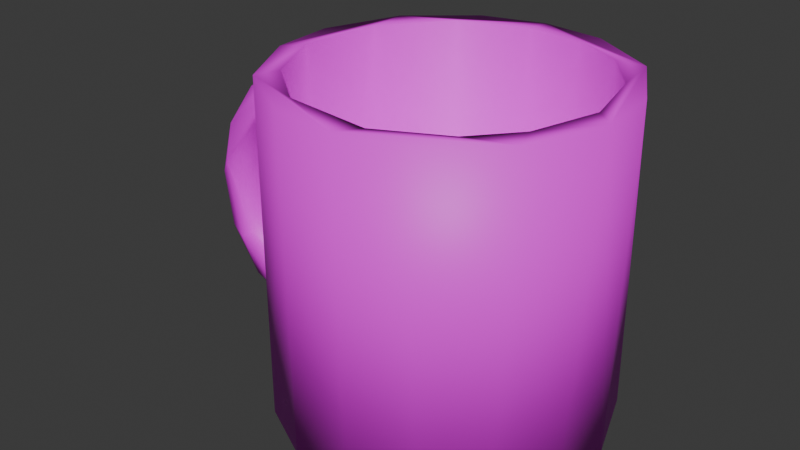 # Source: CoffeeMug.blend  (saved by Blender 4.0.36; exported with 4.5.12 LTS)
import bpy
from mathutils import Matrix  # noqa: F401  (used for matrix-valued properties, if any)

bpy.ops.wm.read_factory_settings(use_empty=True)
scene = bpy.context.scene
scene.name = 'Scene'

# ---- collections
col_collection = bpy.data.collections.new('Collection'); scene.collection.children.link(col_collection)

# ---- images (referenced by path relative to the original .blend; pixels are not part of the script)
import os
ASSET_DIR = os.environ.get("B2B_ASSET_DIR", "")  # directory of the original .blend (textures are referenced by path, not embedded)
HERE = os.path.dirname(os.path.abspath(__file__))  # packed textures are extracted next to this script under _unpacked/

def load_image(name, relpath, width, height, colorspace="sRGB"):
    """Load a texture the original file referenced (path relative to the .blend, or extracted next to this script)."""
    p = next((c for c in (os.path.join(HERE, relpath), os.path.join(ASSET_DIR, relpath)) if relpath and os.path.exists(c)), "")
    if p:
        img = bpy.data.images.load(p, check_existing=True)
        img.name = name
    else:  # same state as the original file: an image datablock whose file is absent (Cycles renders it pink)
        img = bpy.data.images.new(name, width, height)
        img.source = "FILE"
        img.filepath = "//" + (relpath or name)
    img.colorspace_settings.name = colorspace
    return img
img_textureatlas_png = load_image('TextureAtlas.png', 'TextureAtlas.png', 1024, 1024, 'sRGB')

# ---- materials (node trees are filled in below, after node groups)
mat_material = bpy.data.materials.new('Material')
mat_material.use_transparent_shadow = False

# ---- material node trees
mat_material.use_nodes = True; mat_material.node_tree.nodes.clear()
_N = mat_material.node_tree.nodes; _L = mat_material.node_tree.links
n0 = _N.new('ShaderNodeBsdfPrincipled'); n0.name = 'Principled BSDF'; n0.location = (10, 300)
n0.inputs[3].default_value = 1.45
n1 = _N.new('ShaderNodeOutputMaterial'); n1.name = 'Material Output'; n1.location = (300, 300)
n2 = _N.new('ShaderNodeTexImage'); n2.name = 'Image Texture'; n2.location = (-280, 275)
n2.image = img_textureatlas_png
_L.new(n0.outputs[0], n1.inputs[0])
_L.new(n2.outputs[0], n0.inputs[0])
n1.is_active_output = True

# ---- world
world_world = bpy.data.worlds.new('World'); scene.world = world_world
world_world.use_nodes = True; world_world.node_tree.nodes.clear()
_N = world_world.node_tree.nodes; _L = world_world.node_tree.links
n0 = _N.new('ShaderNodeOutputWorld'); n0.name = 'World Output'; n0.location = (300, 300)
n1 = _N.new('ShaderNodeBackground'); n1.name = 'Background'; n1.location = (10, 300)
n1.inputs[0].default_value = (0.05088, 0.05088, 0.05088, 1.0)
_L.new(n1.outputs[0], n0.inputs[0])
n0.is_active_output = True
world_world.color = (0.05088, 0.05088, 0.05088)
world_world.use_sun_shadow = False
world_world.sun_shadow_jitter_overblur = 0.0

# ---- meshes
me_torus_064 = bpy.data.meshes.new('Torus.064')
me_torus_064.from_pydata([(0.02188, 0.04722, 0.00987), (0.02132, 0.04584, -9.697e-11), (0.02188, 0.04722, -0.00987), (0.02405, 0.07234, 0.0171), (0.02005, 0.06029, 0.01927), (0.01702, 0.05112, 0.009699), (0.01702, 0.05112, -0.009699), (0.01909, 0.05736, -0.01715), (0.02138, 0.0643, -0.01974), (0.01809, 0.08412, 0.005438), (0.01631, 0.07586, 0.01777), (0.01446, 0.06723, -0.01974), (0.01691, 0.07866, -0.01519), (9.243e-10, 0.08736, 3.96e-09), (-0.004452, 0.08559, 0.009478), (-0.01869, 0.06883, 0.01982), (-0.002739, 0.05272, 2.478e-09), (-0.01869, 0.06883, -0.01982), (-0.004135, 0.07915, -0.01701), (-0.004452, 0.08559, -0.009478), (-0.009545, 0.06016, 0.01699), (-0.01132, 0.05334, 0.009388), (-0.01132, 0.05334, -0.009388), (-0.01584, 0.05878, -0.01689), (-0.02509, 0.07312, 0.01717), (-0.02973, 0.0797, 5.685e-10), (-0.03813, 0.07109, 0.009978), (-0.02399, 0.04345, 1.019e-09), (-0.03582, 0.06527, -0.01714), (-0.03813, 0.07109, -0.009978), (-0.03193, 0.04689, 0.01706), (-0.03299, 0.03667, 0.00982), (-0.03299, 0.03667, -0.00982), (-0.05774, 0.0505, -6.726e-10), (-0.05314, 0.04323, 0.01713), (-0.0406, 0.03497, -0.01706), (-0.06158, 0.03777, 0.009969), (-0.0572, 0.01422, 0.01966), (-0.03824, 0.02261, 2.051e-09), (-0.0572, 0.01422, -0.01966), (-0.05722, 0.03419, -0.01713), (-0.06158, 0.03777, -0.009969), (-0.0465, 0.02062, 0.01706), (-0.04348, 0.01086, 0.01014), (-0.04348, 0.01086, -0.01014), (-0.06969, 0.01149, 0.0), (-0.06315, 0.005182, 0.01723), (-0.04882, 0.008037, -0.01715), (-0.06827, -0.005616, 0.01041), (-0.04217, -0.003473, -3.519e-11), (-0.06315, -0.005182, -0.01723), (-0.06827, -0.005616, -0.01041), (-0.04882, -0.008037, 0.01715), (-0.06631, -0.03002, 1.239e-10), (-0.04178, -0.01803, 0.009818), (-0.04178, -0.01803, -0.009818), (-0.0465, -0.02062, -0.01706), (-0.05722, -0.03419, 0.01713), (-0.05707, -0.0475, 0.009971), (-0.04692, -0.03911, 0.01974), (-0.0406, -0.03497, 0.01706), (-0.03553, -0.02867, -2.813e-10), (-0.04692, -0.03911, -0.01974), (-0.05314, -0.04323, -0.01713), (-0.05707, -0.0475, -0.009971), (-0.04524, -0.06744, 2.253e-09), (-0.02886, -0.04173, 0.009819), (-0.02886, -0.04173, -0.009819), (-0.03193, -0.04689, -0.01706), (-0.03717, -0.06707, 0.01564), (-0.01491, -0.0695, 0.01981), (-0.0128, -0.06035, 0.01681), (-0.01685, -0.04873, -2.245e-10), (-0.01491, -0.0695, -0.01981), (-0.02509, -0.07312, -0.01717), (-0.03789, -0.07048, -0.009892), (-0.02163, -0.08289, 2.251e-09), (-0.01784, -0.08216, 0.009926), (-0.005702, -0.05471, 0.009387), (-0.005702, -0.05471, -0.009387), (-0.006403, -0.06111, -0.01694), (-0.01784, -0.08216, -0.009926), (-0.004135, -0.07915, 0.01701), (-3.105e-09, -0.08736, -3.981e-09), (0.01809, -0.08409, 0.007898), (0.002737, -0.05223, 1.156e-11), (0.01631, -0.07586, -0.01777), (0.01796, -0.08342, -0.00942), (0.01626, -0.07563, 0.0171), (0.02002, -0.06021, 0.01954), (0.01684, -0.05062, 0.009814), (0.02132, -0.04584, 1.939e-10), (0.01684, -0.05062, -0.009814), (0.02002, -0.06021, -0.01954), (0.02405, -0.07234, 0.0171), (0.02405, -0.07234, -0.0171), (0.02188, -0.04722, 0.00987), (0.02188, -0.04722, -0.00987), (0.1044, -0.1087, -0.1123), (0.1387, -0.0936, -0.09721), (0.1083, 0.113, -0.1127), (0.1576, -0.1087, -0.1064), (0.1515, 0.113, -0.1077), (0.1788, -0.0936, -0.07668), (0.1986, 0.113, -0.07906), (0.2021, -0.0936, -0.049), (0.209, -0.1087, -0.06636), (0.2244, 0.113, -0.03216), (0.2279, -0.1087, -0.01457), (0.2151, -0.0936, -0.004153), (0.2279, 0.113, 0.01114), (0.2244, -0.1087, 0.02873), (0.1989, -0.0936, 0.05283), (0.209, 0.113, 0.06292), (0.2046, -0.1087, 0.06739), (0.1715, -0.1087, 0.09554), (0.1525, -0.0936, 0.08961), (0.168, 0.113, 0.09738), (0.1301, -0.1087, 0.1089), (0.1262, 0.113, 0.1093), (0.1078, -0.0936, 0.09479), (0.08682, -0.1087, 0.1054), (0.08309, 0.113, 0.1042), (0.06272, -0.0936, 0.07991), (0.04651, -0.1087, 0.0845), (0.03598, 0.113, 0.07562), (0.01923, -0.1087, 0.05069), (0.03082, -0.0936, 0.04256), (0.01017, 0.113, 0.02873), (0.01942, -0.0936, -0.004153), (0.006676, -0.1087, 0.01114), (0.006676, 0.113, -0.01457), (0.01329, -0.1087, -0.04479), (0.03243, -0.0936, -0.049), (0.02555, 0.113, -0.06636), (0.05698, -0.0936, -0.07787), (0.06651, 0.113, -0.1008), (0.09071, -0.0936, -0.09514), (0.0551, -0.1087, -0.09476), (0.02708, 0.113, -0.03907), (0.06088, 0.113, -0.08172), (0.1061, 0.113, -0.09819), (0.1438, 0.113, -0.09514), (0.02098, 0.113, 0.01743), (0.0423, 0.113, 0.0598), (0.07757, 0.113, 0.08775), (0.1364, 0.113, 0.09457), (0.1788, 0.113, 0.07324), (0.2021, 0.113, 0.04556), (0.179, 0.113, -0.07693), (0.2037, 0.113, -0.04599), (0.2151, 0.113, 0.0007157)], [], [(10, 15, 4), (5, 16, 1), (16, 6, 1), (15, 20, 4), (23, 17, 7), (24, 15, 10), (25, 14, 13), (19, 25, 13), (26, 24, 14), (17, 28, 18), (30, 21, 20), (31, 27, 21), (27, 32, 22), (33, 26, 25), (34, 15, 24), (32, 35, 23), (29, 33, 25), (36, 34, 26), (37, 30, 15), (35, 39, 17), (42, 31, 30), (43, 38, 31), (38, 44, 32), (45, 36, 33), (46, 37, 34), (44, 47, 35), (41, 45, 33), (48, 46, 36), (39, 50, 40), (52, 43, 42), (52, 54, 43), (56, 39, 47), (48, 57, 46), (53, 58, 48), (57, 59, 37), (54, 61, 49), (61, 55, 49), (64, 53, 51), (60, 66, 54), (68, 62, 56), (58, 69, 57), (65, 69, 58), (69, 70, 59), (66, 72, 61), (72, 67, 61), (75, 65, 64), (71, 78, 66), (80, 73, 68), (77, 82, 69), (83, 84, 77), (78, 85, 72), (85, 79, 72), (87, 83, 81), (89, 71, 70), (80, 93, 73), (87, 84, 83), (94, 89, 88), (93, 95, 86), (96, 91, 90), (91, 97, 92), (104, 106, 101), (107, 108, 106), (110, 111, 108), (113, 114, 111), (124, 125, 126), (128, 130, 126), (131, 132, 130), (132, 134, 138), (99, 142, 141), (116, 146, 147), (123, 145, 120), (127, 143, 144), (143, 129, 139), (137, 141, 140), (0, 5, 1), (1, 6, 2), (3, 10, 4), (7, 11, 8), (9, 13, 14), (9, 14, 10), (7, 17, 11), (9, 12, 19, 13), (18, 19, 12), (21, 5, 4, 20), (7, 6, 22, 23), (5, 21, 16), (16, 22, 6), (29, 19, 18, 28), (14, 24, 10), (25, 26, 14), (21, 27, 16), (16, 27, 22), (40, 28, 17, 39), (19, 29, 25), (15, 30, 20), (30, 31, 21), (22, 32, 23), (26, 34, 24), (23, 35, 17), (33, 36, 26), (34, 37, 15), (31, 38, 27), (27, 38, 32), (41, 29, 28, 40), (51, 41, 40, 50), (29, 41, 33), (37, 42, 30), (42, 43, 31), (32, 44, 35), (36, 46, 34), (35, 47, 39), (45, 48, 36), (43, 49, 38), (38, 49, 44), (47, 44, 55, 56), (41, 51, 45), (37, 52, 42), (45, 53, 48), (43, 54, 49), (49, 55, 44), (60, 52, 37, 59), (51, 53, 45), (46, 57, 37), (48, 58, 57), (50, 39, 62, 63), (52, 60, 54), (56, 62, 39), (51, 50, 63, 64), (56, 55, 67, 68), (53, 65, 58), (54, 66, 61), (61, 67, 55), (71, 60, 59, 70), (64, 65, 53), (57, 69, 59), (12, 11, 17, 18), (63, 62, 73, 74), (60, 71, 66), (68, 73, 62), (64, 63, 74, 75), (77, 69, 65, 76), (68, 67, 79, 80), (66, 78, 72), (72, 79, 67), (65, 75, 81, 76), (74, 81, 75), (81, 74, 86, 87), (69, 82, 70), (76, 83, 77), (81, 83, 76), (77, 84, 82), (73, 86, 74), (70, 82, 88, 89), (84, 88, 82), (78, 71, 89, 90), (85, 78, 90, 91), (92, 79, 85, 91), (93, 80, 79, 92), (101, 98, 100, 102), (73, 93, 86), (115, 114, 113, 117), (102, 104, 101), (104, 107, 106), (107, 110, 108), (110, 113, 111), (118, 115, 117, 119), (121, 118, 119, 122), (124, 121, 122, 125), (125, 128, 126), (128, 131, 130), (131, 134, 132), (134, 136, 138), (128, 125, 122, 119, 117, 113, 148, 147, 146, 145, 144, 143), (98, 138, 136, 100), (113, 110, 107, 104, 102, 100, 136, 134, 131, 128, 143, 139, 140, 141, 142, 149, 150, 151, 148), (138, 98, 101, 106, 108, 111, 114, 115, 118, 121, 124, 126, 130, 132), (149, 142, 99, 103), (149, 103, 105, 150), (150, 105, 109, 151), (151, 109, 112, 148), (140, 139, 133, 135), (112, 147, 148), (112, 116, 147), (116, 120, 146), (120, 145, 146), (123, 144, 145), (123, 127, 144), (127, 129, 143), (129, 133, 139), (135, 137, 140), (137, 99, 141), (116, 112, 109, 105, 103, 99, 137, 135, 133, 129, 127, 123, 120)])
me_torus_064.polygons.foreach_set('use_smooth', [True] * 192)
_uv = me_torus_064.uv_layers.new(name='UVMap')
_uv.uv.foreach_set('vector', [0.9716, 0.4536, 0.9729, 0.4548, 0.9713, 0.4555, 0.9713, 0.4572, 0.9723, 0.4585, 0.971, 0.4585, 0.9723, 0.4439, 0.9713, 0.4451, 0.971, 0.4439, 0.9729, 0.4548, 0.9726, 0.456, 0.9713, 0.4555, 0.9729, 0.4463, 0.9729, 0.4475, 0.9713, 0.4463, 0.9731, 0.4536, 0.9729, 0.4548, 0.9716, 0.4536, 0.9732, 0.4512, 0.9723, 0.4524, 0.9722, 0.4512, 0.9723, 0.45, 0.9732, 0.4512, 0.9722, 0.4512, 0.9736, 0.4524, 0.9731, 0.4536, 0.9723, 0.4524, 0.9729, 0.4475, 0.9736, 0.4487, 0.9723, 0.4487, 0.9738, 0.456, 0.9728, 0.4572, 0.9726, 0.456, 0.9741, 0.4572, 0.9736, 0.4585, 0.9728, 0.4572, 0.9736, 0.4439, 0.9741, 0.4451, 0.9728, 0.4451, 0.9744, 0.4512, 0.9736, 0.4524, 0.9732, 0.4512, 0.9745, 0.4536, 0.9729, 0.4548, 0.9731, 0.4536, 0.9741, 0.4451, 0.9744, 0.4463, 0.9729, 0.4463, 0.9736, 0.45, 0.9744, 0.4512, 0.9732, 0.4512, 0.9748, 0.4524, 0.9745, 0.4536, 0.9736, 0.4524, 0.9752, 0.4548, 0.9738, 0.456, 0.9729, 0.4548, 0.9744, 0.4463, 0.9752, 0.4475, 0.9729, 0.4475, 0.975, 0.456, 0.9741, 0.4572, 0.9738, 0.456, 0.9754, 0.4572, 0.9748, 0.4585, 0.9741, 0.4572, 0.9748, 0.4439, 0.9754, 0.4451, 0.9741, 0.4451, 0.9755, 0.4512, 0.9748, 0.4524, 0.9744, 0.4512, 0.9756, 0.4536, 0.9752, 0.4548, 0.9745, 0.4536, 0.9754, 0.4451, 0.9755, 0.4463, 0.9744, 0.4463, 0.9748, 0.45, 0.9755, 0.4512, 0.9744, 0.4512, 0.9757, 0.4524, 0.9756, 0.4536, 0.9748, 0.4524, 0.9752, 0.4475, 0.9757, 0.4487, 0.9748, 0.4487, 0.9758, 0.456, 0.9754, 0.4572, 0.975, 0.456, 0.9616, 0.456, 0.962, 0.4572, 0.9613, 0.4572, 0.9621, 0.4463, 0.9615, 0.4475, 0.9613, 0.4463, 0.9615, 0.4524, 0.9623, 0.4536, 0.9614, 0.4536, 0.9621, 0.4512, 0.9626, 0.4524, 0.9615, 0.4524, 0.9623, 0.4536, 0.9626, 0.4548, 0.9615, 0.4548, 0.962, 0.4572, 0.9626, 0.4585, 0.9615, 0.4585, 0.9626, 0.4439, 0.962, 0.4451, 0.9615, 0.4439, 0.9626, 0.45, 0.9621, 0.4512, 0.9615, 0.45, 0.9627, 0.456, 0.9633, 0.4572, 0.962, 0.4572, 0.9633, 0.4463, 0.9626, 0.4475, 0.9621, 0.4463, 0.9626, 0.4524, 0.9635, 0.4533, 0.9623, 0.4536, 0.9633, 0.4512, 0.9635, 0.4533, 0.9626, 0.4524, 0.9635, 0.4533, 0.9643, 0.4548, 0.9626, 0.4548, 0.9633, 0.4572, 0.964, 0.4585, 0.9626, 0.4585, 0.964, 0.4439, 0.9633, 0.4451, 0.9626, 0.4439, 0.9635, 0.45, 0.9633, 0.4512, 0.9626, 0.45, 0.9643, 0.456, 0.9646, 0.4572, 0.9633, 0.4572, 0.9646, 0.4463, 0.9643, 0.4475, 0.9633, 0.4463, 0.9643, 0.4524, 0.9648, 0.4536, 0.9635, 0.4533, 0.9649, 0.4512, 0.9655, 0.4518, 0.9643, 0.4524, 0.9646, 0.4572, 0.9651, 0.4585, 0.964, 0.4585, 0.9651, 0.4439, 0.9646, 0.4451, 0.964, 0.4439, 0.9655, 0.45, 0.9649, 0.4512, 0.9643, 0.45, 0.9658, 0.4554, 0.9643, 0.456, 0.9643, 0.4548, 0.9646, 0.4463, 0.9658, 0.4469, 0.9643, 0.4475, 0.9655, 0.45, 0.9655, 0.4518, 0.9649, 0.4512, 0.9658, 0.4536, 0.9658, 0.4554, 0.9655, 0.4536, 0.9658, 0.4469, 0.9658, 0.4487, 0.9655, 0.4487, 0.9661, 0.4572, 0.9661, 0.4585, 0.9658, 0.4572, 0.9661, 0.4439, 0.9661, 0.4451, 0.9658, 0.4451, 0.974, 0.4585, 0.9736, 0.4512, 0.975, 0.4512, 0.9728, 0.4585, 0.9725, 0.4512, 0.9736, 0.4512, 0.9719, 0.4585, 0.9716, 0.4512, 0.9725, 0.4512, 0.9708, 0.4585, 0.9706, 0.4512, 0.9716, 0.4512, 0.967, 0.4512, 0.9667, 0.4585, 0.966, 0.4512, 0.9655, 0.4585, 0.9652, 0.4512, 0.966, 0.4512, 0.9646, 0.4585, 0.964, 0.4512, 0.9652, 0.4512, 0.964, 0.4512, 0.9635, 0.4585, 0.9626, 0.4512, 0.9753, 0.4512, 0.9752, 0.4578, 0.9758, 0.4578, 0.9694, 0.4512, 0.969, 0.4578, 0.9701, 0.4578, 0.9672, 0.4512, 0.9676, 0.4578, 0.9683, 0.4512, 0.966, 0.4512, 0.9654, 0.4578, 0.9665, 0.4578, 0.9654, 0.4578, 0.9648, 0.4512, 0.964, 0.4578, 0.9619, 0.4512, 0.9615, 0.4578, 0.9627, 0.4578, 0.971, 0.4572, 0.9713, 0.4572, 0.971, 0.4585, 0.971, 0.4439, 0.9713, 0.4451, 0.971, 0.4451, 0.9713, 0.4536, 0.9716, 0.4536, 0.9713, 0.4555, 0.9713, 0.4463, 0.9716, 0.4475, 0.9713, 0.4475, 0.9716, 0.4518, 0.9722, 0.4512, 0.9723, 0.4524, 0.9716, 0.4518, 0.9723, 0.4524, 0.9716, 0.4536, 0.9713, 0.4463, 0.9729, 0.4475, 0.9716, 0.4475, 0.9716, 0.4518, 0.9716, 0.4492, 0.9723, 0.45, 0.9722, 0.4512, 0.9723, 0.4487, 0.9723, 0.45, 0.9716, 0.4492, 0.9728, 0.4572, 0.9713, 0.4572, 0.9713, 0.4555, 0.9726, 0.456, 0.9713, 0.4463, 0.9713, 0.4451, 0.9728, 0.4451, 0.9729, 0.4463, 0.9713, 0.4572, 0.9728, 0.4572, 0.9723, 0.4585, 0.9723, 0.4439, 0.9728, 0.4451, 0.9713, 0.4451, 0.9736, 0.45, 0.9723, 0.45, 0.9723, 0.4487, 0.9736, 0.4487, 0.9723, 0.4524, 0.9731, 0.4536, 0.9716, 0.4536, 0.9732, 0.4512, 0.9736, 0.4524, 0.9723, 0.4524, 0.9728, 0.4572, 0.9736, 0.4585, 0.9723, 0.4585, 0.9723, 0.4439, 0.9736, 0.4439, 0.9728, 0.4451, 0.9748, 0.4487, 0.9736, 0.4487, 0.9729, 0.4475, 0.9752, 0.4475, 0.9723, 0.45, 0.9736, 0.45, 0.9732, 0.4512, 0.9729, 0.4548, 0.9738, 0.456, 0.9726, 0.456, 0.9738, 0.456, 0.9741, 0.4572, 0.9728, 0.4572, 0.9728, 0.4451, 0.9741, 0.4451, 0.9729, 0.4463, 0.9736, 0.4524, 0.9745, 0.4536, 0.9731, 0.4536, 0.9729, 0.4463, 0.9744, 0.4463, 0.9729, 0.4475, 0.9744, 0.4512, 0.9748, 0.4524, 0.9736, 0.4524, 0.9745, 0.4536, 0.9752, 0.4548, 0.9729, 0.4548, 0.9741, 0.4572, 0.9748, 0.4585, 0.9736, 0.4585, 0.9736, 0.4439, 0.9748, 0.4439, 0.9741, 0.4451, 0.9748, 0.45, 0.9736, 0.45, 0.9736, 0.4487, 0.9748, 0.4487, 0.9757, 0.45, 0.9748, 0.45, 0.9748, 0.4487, 0.9757, 0.4487, 0.9736, 0.45, 0.9748, 0.45, 0.9744, 0.4512, 0.9752, 0.4548, 0.975, 0.456, 0.9738, 0.456, 0.975, 0.456, 0.9754, 0.4572, 0.9741, 0.4572, 0.9741, 0.4451, 0.9754, 0.4451, 0.9744, 0.4463, 0.9748, 0.4524, 0.9756, 0.4536, 0.9745, 0.4536, 0.9744, 0.4463, 0.9755, 0.4463, 0.9752, 0.4475, 0.9755, 0.4512, 0.9757, 0.4524, 0.9748, 0.4524, 0.9754, 0.4572, 0.9757, 0.4585, 0.9748, 0.4585, 0.9748, 0.4439, 0.9757, 0.4439, 0.9754, 0.4451, 0.9613, 0.4463, 0.9613, 0.4451, 0.962, 0.4451, 0.9621, 0.4463, 0.9748, 0.45, 0.9757, 0.45, 0.9755, 0.4512, 0.9752, 0.4548, 0.9758, 0.456, 0.975, 0.456, 0.9613, 0.4512, 0.9621, 0.4512, 0.9615, 0.4524, 0.9613, 0.4572, 0.962, 0.4572, 0.9615, 0.4585, 0.9615, 0.4439, 0.962, 0.4451, 0.9613, 0.4451, 0.9627, 0.456, 0.9616, 0.456, 0.9615, 0.4548, 0.9626, 0.4548, 0.9615, 0.45, 0.9621, 0.4512, 0.9613, 0.4512, 0.9614, 0.4536, 0.9623, 0.4536, 0.9615, 0.4548, 0.9615, 0.4524, 0.9626, 0.4524, 0.9623, 0.4536, 0.9615, 0.4487, 0.9615, 0.4475, 0.9626, 0.4475, 0.9626, 0.4487, 0.9616, 0.456, 0.9627, 0.456, 0.962, 0.4572, 0.9621, 0.4463, 0.9626, 0.4475, 0.9615, 0.4475, 0.9615, 0.45, 0.9615, 0.4487, 0.9626, 0.4487, 0.9626, 0.45, 0.9621, 0.4463, 0.962, 0.4451, 0.9633, 0.4451, 0.9633, 0.4463, 0.9621, 0.4512, 0.9633, 0.4512, 0.9626, 0.4524, 0.962, 0.4572, 0.9633, 0.4572, 0.9626, 0.4585, 0.9626, 0.4439, 0.9633, 0.4451, 0.962, 0.4451, 0.9643, 0.456, 0.9627, 0.456, 0.9626, 0.4548, 0.9643, 0.4548, 0.9626, 0.45, 0.9633, 0.4512, 0.9621, 0.4512, 0.9623, 0.4536, 0.9635, 0.4533, 0.9626, 0.4548, 0.9716, 0.4492, 0.9716, 0.4475, 0.9729, 0.4475, 0.9723, 0.4487, 0.9626, 0.4487, 0.9626, 0.4475, 0.9643, 0.4475, 0.964, 0.4487, 0.9627, 0.456, 0.9643, 0.456, 0.9633, 0.4572, 0.9633, 0.4463, 0.9643, 0.4475, 0.9626, 0.4475, 0.9626, 0.45, 0.9626, 0.4487, 0.964, 0.4487, 0.9635, 0.45, 0.9643, 0.4524, 0.9635, 0.4533, 0.9633, 0.4512, 0.9642, 0.4512, 0.9633, 0.4463, 0.9633, 0.4451, 0.9646, 0.4451, 0.9646, 0.4463, 0.9633, 0.4572, 0.9646, 0.4572, 0.964, 0.4585, 0.964, 0.4439, 0.9646, 0.4451, 0.9633, 0.4451, 0.9633, 0.4512, 0.9635, 0.45, 0.9643, 0.45, 0.9642, 0.4512, 0.964, 0.4487, 0.9643, 0.45, 0.9635, 0.45, 0.9643, 0.45, 0.964, 0.4487, 0.9655, 0.4487, 0.9655, 0.45, 0.9635, 0.4533, 0.9648, 0.4536, 0.9643, 0.4548, 0.9642, 0.4512, 0.9649, 0.4512, 0.9643, 0.4524, 0.9643, 0.45, 0.9649, 0.4512, 0.9642, 0.4512, 0.9643, 0.4524, 0.9655, 0.4518, 0.9648, 0.4536, 0.9643, 0.4475, 0.9655, 0.4487, 0.964, 0.4487, 0.9643, 0.4548, 0.9648, 0.4536, 0.9655, 0.4536, 0.9658, 0.4554, 0.9655, 0.4518, 0.9655, 0.4536, 0.9648, 0.4536, 0.9646, 0.4572, 0.9643, 0.456, 0.9658, 0.4554, 0.9658, 0.4572, 0.9651, 0.4585, 0.9646, 0.4572, 0.9658, 0.4572, 0.9661, 0.4585, 0.9658, 0.4451, 0.9646, 0.4451, 0.9651, 0.4439, 0.9661, 0.4439, 0.9658, 0.4469, 0.9646, 0.4463, 0.9646, 0.4451, 0.9658, 0.4451, 0.975, 0.4512, 0.9758, 0.4512, 0.9758, 0.4585, 0.9751, 0.4585, 0.9643, 0.4475, 0.9658, 0.4469, 0.9655, 0.4487, 0.9697, 0.4512, 0.9706, 0.4512, 0.9708, 0.4585, 0.9696, 0.4585, 0.9751, 0.4585, 0.974, 0.4585, 0.975, 0.4512, 0.974, 0.4585, 0.9728, 0.4585, 0.9736, 0.4512, 0.9728, 0.4585, 0.9719, 0.4585, 0.9725, 0.4512, 0.9719, 0.4585, 0.9708, 0.4585, 0.9716, 0.4512, 0.9688, 0.4512, 0.9697, 0.4512, 0.9696, 0.4585, 0.9687, 0.4585, 0.9679, 0.4512, 0.9688, 0.4512, 0.9687, 0.4585, 0.9678, 0.4585, 0.967, 0.4512, 0.9679, 0.4512, 0.9678, 0.4585, 0.9667, 0.4585, 0.9667, 0.4585, 0.9655, 0.4585, 0.966, 0.4512, 0.9655, 0.4585, 0.9646, 0.4585, 0.9652, 0.4512, 0.9646, 0.4585, 0.9635, 0.4585, 0.964, 0.4512, 0.9635, 0.4585, 0.9624, 0.4585, 0.9626, 0.4512, 0.9615, 0.4466, 0.9624, 0.4451, 0.9638, 0.4442, 0.9652, 0.444, 0.9665, 0.4444, 0.9677, 0.4455, 0.9676, 0.446, 0.9668, 0.4452, 0.9655, 0.4446, 0.9637, 0.4448, 0.9626, 0.4456, 0.9619, 0.4469, 0.9615, 0.4512, 0.9626, 0.4512, 0.9624, 0.4585, 0.9614, 0.4585, 0.9677, 0.4455, 0.9684, 0.4471, 0.9683, 0.4485, 0.9674, 0.4499, 0.966, 0.4508, 0.9646, 0.451, 0.9633, 0.4506, 0.9621, 0.4495, 0.9614, 0.4479, 0.9615, 0.4466, 0.9619, 0.4469, 0.9621, 0.4487, 0.9632, 0.45, 0.9645, 0.4505, 0.9657, 0.4504, 0.9668, 0.4499, 0.9676, 0.4489, 0.9679, 0.4474, 0.9676, 0.446, 0.9703, 0.4504, 0.9718, 0.451, 0.9734, 0.4507, 0.975, 0.4495, 0.9757, 0.4479, 0.9755, 0.4466, 0.9749, 0.4454, 0.9739, 0.4445, 0.9726, 0.4441, 0.9712, 0.4442, 0.97, 0.4448, 0.9691, 0.4459, 0.9687, 0.4471, 0.969, 0.4488, 0.9742, 0.4578, 0.9752, 0.4578, 0.9753, 0.4512, 0.9742, 0.4512, 0.9742, 0.4578, 0.9742, 0.4512, 0.9734, 0.4512, 0.9733, 0.4578, 0.9733, 0.4578, 0.9734, 0.4512, 0.9723, 0.4512, 0.9721, 0.4578, 0.9721, 0.4578, 0.9723, 0.4512, 0.9708, 0.4512, 0.971, 0.4578, 0.9627, 0.4578, 0.964, 0.4578, 0.9637, 0.4512, 0.9628, 0.4512, 0.9708, 0.4512, 0.9701, 0.4578, 0.971, 0.4578, 0.9708, 0.4512, 0.9694, 0.4512, 0.9701, 0.4578, 0.9694, 0.4512, 0.9683, 0.4512, 0.969, 0.4578, 0.9683, 0.4512, 0.9676, 0.4578, 0.969, 0.4578, 0.9672, 0.4512, 0.9665, 0.4578, 0.9676, 0.4578, 0.9672, 0.4512, 0.966, 0.4512, 0.9665, 0.4578, 0.966, 0.4512, 0.9648, 0.4512, 0.9654, 0.4578, 0.9648, 0.4512, 0.9637, 0.4512, 0.964, 0.4578, 0.9628, 0.4512, 0.9619, 0.4512, 0.9627, 0.4578, 0.9619, 0.4512, 0.9613, 0.4512, 0.9615, 0.4578, 0.9734, 0.4443, 0.9751, 0.4456, 0.9757, 0.4476, 0.9752, 0.4492, 0.9744, 0.4502, 0.973, 0.4509, 0.9712, 0.4509, 0.97, 0.4503, 0.9692, 0.4492, 0.9687, 0.4476, 0.9691, 0.4459, 0.9703, 0.4447, 0.9719, 0.4441])
me_torus_064.materials.append(mat_material)
me_torus_064.update()

# ---- objects
ob_coffee_mug = bpy.data.objects.new('Coffee Mug', me_torus_064)

# ---- transforms, parenting, visibility, modifiers, constraints
ob_coffee_mug.location = (0.0, 0.0, 0.0)
ob_coffee_mug.rotation_euler = (1.571, 0.0, 0.0)

# ---- collection membership
col_collection.objects.link(ob_coffee_mug)

# ---- scene / render settings (as saved in the file)
scene.frame_start = 1; scene.frame_end = 250; scene.frame_set(1)
scene.render.engine = 'BLENDER_EEVEE_NEXT'
scene.cycles.sampling_pattern = 'TABULATED_SOBOL'
bpy.context.view_layer.update()

# ---- added for rendering (the .blend has no active camera and no usable light): camera, sun
cam_auto = bpy.data.cameras.new('AutoCamera')
cam_auto.lens = 50.0
cam_auto.sensor_width = 36.0
cam_auto.clip_end = 1000.0
ob_auto_camera = bpy.data.objects.new('AutoCamera', cam_auto)
scene.collection.objects.link(ob_auto_camera)
ob_auto_camera.location = (0.479136, -0.478344, 0.322181)
ob_auto_camera.rotation_euler = (1.09748, -7.21219e-08, 0.694738)
scene.camera = ob_auto_camera
light_auto_sun = bpy.data.lights.new('AutoSun', 'SUN')
light_auto_sun.energy = 3.0
light_auto_sun.angle = 0.0523599
ob_auto_sun = bpy.data.objects.new('AutoSun', light_auto_sun)
scene.collection.objects.link(ob_auto_sun)
ob_auto_sun.rotation_euler = (0.872665, 0.174533, 0.523599)
bpy.context.view_layer.update()

